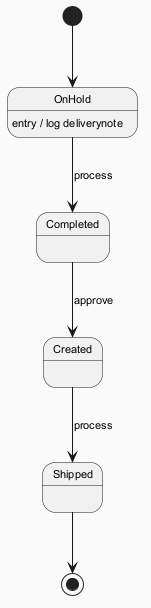

The diagram above was rendered by PlantUML. Its source (embedded in the PNG):
@startuml
skinparam backgroundColor #FAFAFA
skinparam classBackgroundColor #FFF3E0
skinparam classBorderColor #E65100
skinparam defaultFontSize 11
[*] --> OnHold
OnHold --> Completed : process
OnHold : entry / log deliverynote
Completed --> Created : approve
Created --> Shipped : process
Shipped --> [*]
@enduml